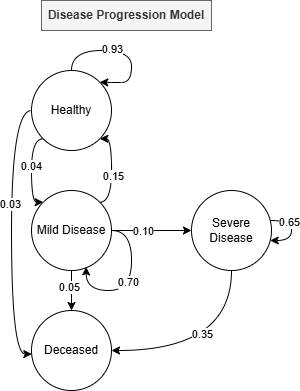

The diagram above was exported from draw.io. Its source (the exported page's mxGraphModel, read from the mxfile embedded in the PNG):
<mxGraphModel dx="819" dy="426" grid="1" gridSize="10" guides="1" tooltips="1" connect="1" arrows="1" fold="1" page="1" pageScale="1" pageWidth="1654" pageHeight="1169" math="0" shadow="0">
  <root>
    <mxCell id="Kqh_iOevSdHi65i8aHco-0" />
    <mxCell id="Kqh_iOevSdHi65i8aHco-1" parent="Kqh_iOevSdHi65i8aHco-0" />
    <mxCell id="Kqh_iOevSdHi65i8aHco-2" style="edgeStyle=orthogonalEdgeStyle;rounded=0;orthogonalLoop=1;jettySize=auto;html=1;entryX=0;entryY=0;entryDx=0;entryDy=0;curved=1;exitX=0;exitY=1;exitDx=0;exitDy=0;" edge="1" parent="Kqh_iOevSdHi65i8aHco-1" source="Kqh_iOevSdHi65i8aHco-4" target="Kqh_iOevSdHi65i8aHco-8">
      <mxGeometry relative="1" as="geometry">
        <Array as="points">
          <mxPoint x="200" y="188" />
          <mxPoint x="200" y="252" />
        </Array>
      </mxGeometry>
    </mxCell>
    <mxCell id="2o0n7Sp-YPVDweQUtKcv-1" value="0.04" style="edgeLabel;html=1;align=center;verticalAlign=middle;resizable=0;points=[];" vertex="1" connectable="0" parent="Kqh_iOevSdHi65i8aHco-2">
      <mxGeometry x="-0.0921" relative="1" as="geometry">
        <mxPoint as="offset" />
      </mxGeometry>
    </mxCell>
    <mxCell id="Kqh_iOevSdHi65i8aHco-3" style="edgeStyle=orthogonalEdgeStyle;rounded=0;orthogonalLoop=1;jettySize=auto;html=1;entryX=1;entryY=0;entryDx=0;entryDy=0;curved=1;" edge="1" parent="Kqh_iOevSdHi65i8aHco-1" source="Kqh_iOevSdHi65i8aHco-4" target="Kqh_iOevSdHi65i8aHco-4">
      <mxGeometry relative="1" as="geometry">
        <mxPoint x="320" y="160" as="targetPoint" />
        <Array as="points">
          <mxPoint x="240" y="100" />
          <mxPoint x="300" y="100" />
          <mxPoint x="300" y="132" />
          <mxPoint x="280" y="132" />
        </Array>
      </mxGeometry>
    </mxCell>
    <mxCell id="2o0n7Sp-YPVDweQUtKcv-0" value="0.93" style="edgeLabel;html=1;align=center;verticalAlign=middle;resizable=0;points=[];" vertex="1" connectable="0" parent="Kqh_iOevSdHi65i8aHco-3">
      <mxGeometry x="-0.1511" y="1" relative="1" as="geometry">
        <mxPoint as="offset" />
      </mxGeometry>
    </mxCell>
    <mxCell id="Kqh_iOevSdHi65i8aHco-4" value="Healthy" style="ellipse;whiteSpace=wrap;html=1;aspect=fixed;" vertex="1" parent="Kqh_iOevSdHi65i8aHco-1">
      <mxGeometry x="200" y="120" width="80" height="80" as="geometry" />
    </mxCell>
    <mxCell id="Kqh_iOevSdHi65i8aHco-5" style="edgeStyle=orthogonalEdgeStyle;rounded=0;orthogonalLoop=1;jettySize=auto;html=1;entryX=0;entryY=0.5;entryDx=0;entryDy=0;" edge="1" parent="Kqh_iOevSdHi65i8aHco-1" source="Kqh_iOevSdHi65i8aHco-8" target="Kqh_iOevSdHi65i8aHco-11">
      <mxGeometry relative="1" as="geometry" />
    </mxCell>
    <mxCell id="2o0n7Sp-YPVDweQUtKcv-5" value="0.1" style="edgeLabel;html=1;align=center;verticalAlign=middle;resizable=0;points=[];" vertex="1" connectable="0" parent="Kqh_iOevSdHi65i8aHco-5">
      <mxGeometry x="-0.225" y="1" relative="1" as="geometry">
        <mxPoint as="offset" />
      </mxGeometry>
    </mxCell>
    <mxCell id="2o0n7Sp-YPVDweQUtKcv-7" value="0.10" style="edgeLabel;html=1;align=center;verticalAlign=middle;resizable=0;points=[];" vertex="1" connectable="0" parent="Kqh_iOevSdHi65i8aHco-5">
      <mxGeometry x="-0.2" y="-1" relative="1" as="geometry">
        <mxPoint as="offset" />
      </mxGeometry>
    </mxCell>
    <mxCell id="Kqh_iOevSdHi65i8aHco-6" style="edgeStyle=orthogonalEdgeStyle;rounded=0;orthogonalLoop=1;jettySize=auto;html=1;entryX=1;entryY=1;entryDx=0;entryDy=0;exitX=1;exitY=0;exitDx=0;exitDy=0;elbow=vertical;curved=1;" edge="1" parent="Kqh_iOevSdHi65i8aHco-1" source="Kqh_iOevSdHi65i8aHco-8" target="Kqh_iOevSdHi65i8aHco-4">
      <mxGeometry relative="1" as="geometry">
        <Array as="points">
          <mxPoint x="280" y="252" />
          <mxPoint x="280" y="188" />
        </Array>
      </mxGeometry>
    </mxCell>
    <mxCell id="2o0n7Sp-YPVDweQUtKcv-3" value="0.15" style="edgeLabel;html=1;align=center;verticalAlign=middle;resizable=0;points=[];" vertex="1" connectable="0" parent="Kqh_iOevSdHi65i8aHco-6">
      <mxGeometry x="-0.1382" y="-2" relative="1" as="geometry">
        <mxPoint as="offset" />
      </mxGeometry>
    </mxCell>
    <mxCell id="Kqh_iOevSdHi65i8aHco-7" style="edgeStyle=orthogonalEdgeStyle;rounded=0;orthogonalLoop=1;jettySize=auto;html=1;" edge="1" parent="Kqh_iOevSdHi65i8aHco-1" source="Kqh_iOevSdHi65i8aHco-8" target="Kqh_iOevSdHi65i8aHco-12">
      <mxGeometry relative="1" as="geometry" />
    </mxCell>
    <mxCell id="2o0n7Sp-YPVDweQUtKcv-6" value="0.05" style="edgeLabel;html=1;align=center;verticalAlign=middle;resizable=0;points=[];" vertex="1" connectable="0" parent="Kqh_iOevSdHi65i8aHco-7">
      <mxGeometry x="-0.15" y="-2" relative="1" as="geometry">
        <mxPoint as="offset" />
      </mxGeometry>
    </mxCell>
    <mxCell id="Kqh_iOevSdHi65i8aHco-8" value="Mild Disease" style="ellipse;whiteSpace=wrap;html=1;aspect=fixed;" vertex="1" parent="Kqh_iOevSdHi65i8aHco-1">
      <mxGeometry x="200" y="240" width="80" height="80" as="geometry" />
    </mxCell>
    <mxCell id="Kqh_iOevSdHi65i8aHco-9" style="edgeStyle=orthogonalEdgeStyle;rounded=0;orthogonalLoop=1;jettySize=auto;html=1;entryX=1;entryY=0.5;entryDx=0;entryDy=0;exitX=0.5;exitY=1;exitDx=0;exitDy=0;curved=1;" edge="1" parent="Kqh_iOevSdHi65i8aHco-1" source="Kqh_iOevSdHi65i8aHco-11" target="Kqh_iOevSdHi65i8aHco-12">
      <mxGeometry relative="1" as="geometry" />
    </mxCell>
    <mxCell id="2o0n7Sp-YPVDweQUtKcv-9" value="0.35" style="edgeLabel;html=1;align=center;verticalAlign=middle;resizable=0;points=[];" vertex="1" connectable="0" parent="Kqh_iOevSdHi65i8aHco-9">
      <mxGeometry x="0.0987" y="-16" relative="1" as="geometry">
        <mxPoint as="offset" />
      </mxGeometry>
    </mxCell>
    <mxCell id="Kqh_iOevSdHi65i8aHco-10" style="edgeStyle=orthogonalEdgeStyle;rounded=0;orthogonalLoop=1;jettySize=auto;html=1;curved=1;elbow=vertical;" edge="1" parent="Kqh_iOevSdHi65i8aHco-1" source="Kqh_iOevSdHi65i8aHco-11" target="Kqh_iOevSdHi65i8aHco-11">
      <mxGeometry relative="1" as="geometry">
        <mxPoint x="480" y="280" as="targetPoint" />
      </mxGeometry>
    </mxCell>
    <mxCell id="2o0n7Sp-YPVDweQUtKcv-8" value="0.65" style="edgeLabel;html=1;align=center;verticalAlign=middle;resizable=0;points=[];" vertex="1" connectable="0" parent="Kqh_iOevSdHi65i8aHco-10">
      <mxGeometry x="-0.2452" y="-2" relative="1" as="geometry">
        <mxPoint as="offset" />
      </mxGeometry>
    </mxCell>
    <mxCell id="Kqh_iOevSdHi65i8aHco-11" value="Severe Disease" style="ellipse;whiteSpace=wrap;html=1;aspect=fixed;" vertex="1" parent="Kqh_iOevSdHi65i8aHco-1">
      <mxGeometry x="360" y="240" width="80" height="80" as="geometry" />
    </mxCell>
    <mxCell id="Kqh_iOevSdHi65i8aHco-12" value="Deceased" style="ellipse;whiteSpace=wrap;html=1;aspect=fixed;" vertex="1" parent="Kqh_iOevSdHi65i8aHco-1">
      <mxGeometry x="200" y="360" width="80" height="80" as="geometry" />
    </mxCell>
    <mxCell id="Kqh_iOevSdHi65i8aHco-13" style="edgeStyle=orthogonalEdgeStyle;rounded=0;orthogonalLoop=1;jettySize=auto;html=1;entryX=0.004;entryY=0.545;entryDx=0;entryDy=0;entryPerimeter=0;exitX=0;exitY=0.5;exitDx=0;exitDy=0;curved=1;" edge="1" parent="Kqh_iOevSdHi65i8aHco-1" source="Kqh_iOevSdHi65i8aHco-4" target="Kqh_iOevSdHi65i8aHco-12">
      <mxGeometry relative="1" as="geometry" />
    </mxCell>
    <mxCell id="2o0n7Sp-YPVDweQUtKcv-2" value="0.03" style="edgeLabel;html=1;align=center;verticalAlign=middle;resizable=0;points=[];" vertex="1" connectable="0" parent="Kqh_iOevSdHi65i8aHco-13">
      <mxGeometry x="-0.197" y="-1" relative="1" as="geometry">
        <mxPoint as="offset" />
      </mxGeometry>
    </mxCell>
    <mxCell id="Kqh_iOevSdHi65i8aHco-14" style="edgeStyle=orthogonalEdgeStyle;rounded=0;orthogonalLoop=1;jettySize=auto;html=1;entryX=0.683;entryY=0.955;entryDx=0;entryDy=0;curved=1;entryPerimeter=0;exitX=1;exitY=0.5;exitDx=0;exitDy=0;" edge="1" parent="Kqh_iOevSdHi65i8aHco-1" source="Kqh_iOevSdHi65i8aHco-8" target="Kqh_iOevSdHi65i8aHco-8">
      <mxGeometry relative="1" as="geometry" />
    </mxCell>
    <mxCell id="2o0n7Sp-YPVDweQUtKcv-4" value="0.70" style="edgeLabel;html=1;align=center;verticalAlign=middle;resizable=0;points=[];" vertex="1" connectable="0" parent="Kqh_iOevSdHi65i8aHco-14">
      <mxGeometry x="-0.0336" y="-3" relative="1" as="geometry">
        <mxPoint as="offset" />
      </mxGeometry>
    </mxCell>
    <mxCell id="Kqh_iOevSdHi65i8aHco-15" value="Disease Progression Model" style="text;html=1;align=center;verticalAlign=middle;whiteSpace=wrap;rounded=0;fontStyle=1;fillColor=#f5f5f5;fontColor=#333333;strokeColor=#666666;" vertex="1" parent="Kqh_iOevSdHi65i8aHco-1">
      <mxGeometry x="210" y="50" width="170" height="30" as="geometry" />
    </mxCell>
  </root>
</mxGraphModel>